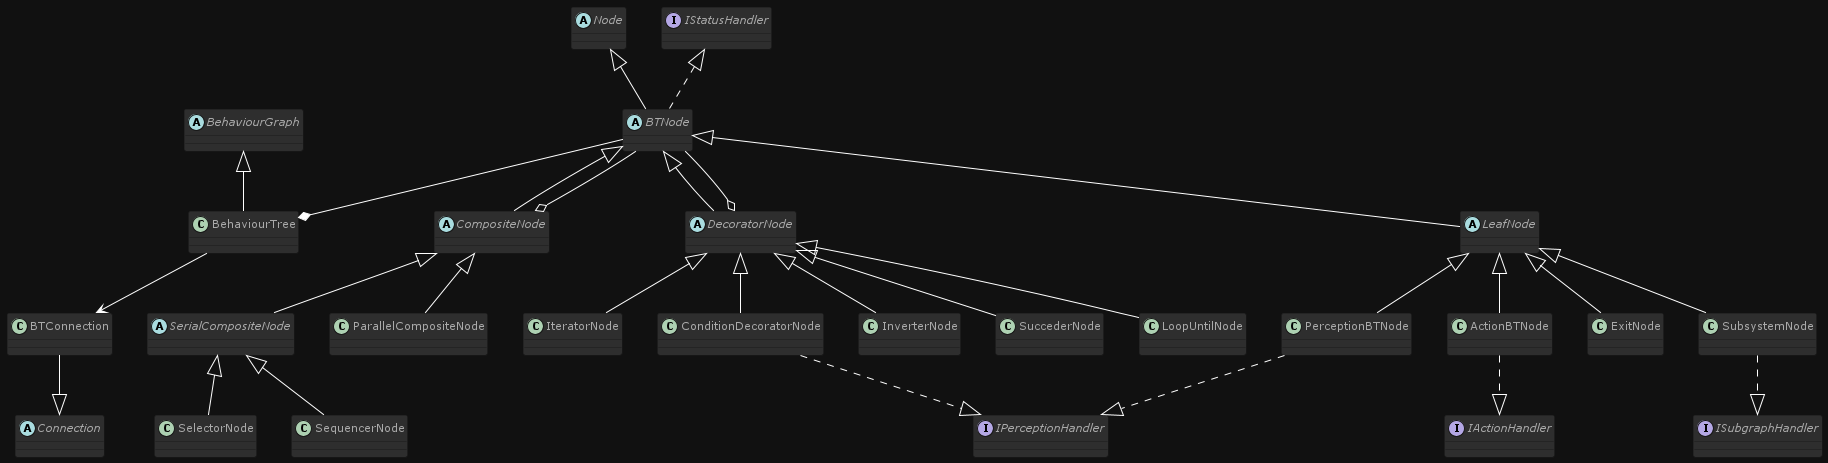

The diagram above was rendered by PlantUML. Its source (embedded in the PNG):
@startuml behaviourTrees

!theme reddress-darkblue
skinparam backgroundColor #111111

abstract class BehaviourGraph
abstract class Node
abstract class Connection

Interface IStatusHandler
Interface IPerceptionHandler
Interface IActionHandler
Interface ISubgraphHandler

abstract class BTNode
abstract class LeafNode
abstract class CompositeNode
abstract class DecoratorNode
abstract class SerialCompositeNode


Node <|-- BTNode
BehaviourGraph <|-- BehaviourTree
IStatusHandler <|.. BTNode
BTNode --* BehaviourTree
BTNode <|-- LeafNode
BTNode <|-- CompositeNode
BTNode <|-- DecoratorNode

LeafNode <|-- ActionBTNode
LeafNode <|-- PerceptionBTNode
LeafNode <|-- ExitNode
LeafNode <|-- SubsystemNode
ActionBTNode ..|> IActionHandler
PerceptionBTNode ..|> IPerceptionHandler
SubsystemNode ..|> ISubgraphHandler

DecoratorNode <|-- InverterNode
DecoratorNode <|-- SuccederNode
DecoratorNode <|-- LoopUntilNode
DecoratorNode <|-- IteratorNode
DecoratorNode <|-- ConditionDecoratorNode
ConditionDecoratorNode ..|> IPerceptionHandler

CompositeNode <|-- ParallelCompositeNode
CompositeNode <|-- SerialCompositeNode
SerialCompositeNode <|-- SequencerNode
SerialCompositeNode <|-- SelectorNode

DecoratorNode o-- BTNode
CompositeNode o-- BTNode
BTConnection --|> Connection
BehaviourTree --> BTConnection

@enduml